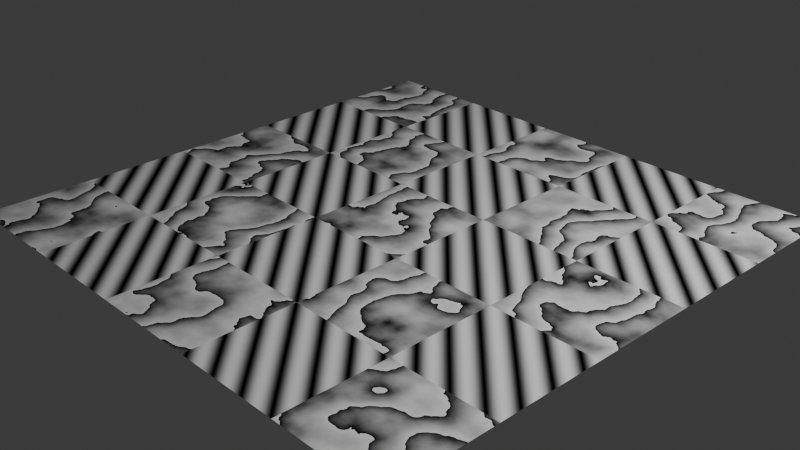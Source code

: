 # Source: wave_texture_simple.blend  (saved by Blender 4.1.24; exported with 4.5.12 LTS)
import bpy
from mathutils import Matrix  # noqa: F401  (used for matrix-valued properties, if any)

bpy.ops.wm.read_factory_settings(use_empty=True)
scene = bpy.context.scene
scene.name = 'Scene'

# ---- collections
col_collection = bpy.data.collections.new('Collection'); scene.collection.children.link(col_collection)

# ---- materials (node trees are filled in below, after node groups)
mat_material_001 = bpy.data.materials.new('Material.001')

# ---- material node trees
mat_material_001.use_nodes = True; mat_material_001.node_tree.nodes.clear()
_N = mat_material_001.node_tree.nodes; _L = mat_material_001.node_tree.links
n0 = _N.new('ShaderNodeOutputMaterial'); n0.name = 'Material Output'; n0.location = (300, 300)
n1 = _N.new('ShaderNodeBsdfDiffuse'); n1.name = 'Diffuse BSDF'; n1.location = (32, 289)
n2 = _N.new('ShaderNodeTexWave'); n2.name = 'Wave Texture'; n2.location = (-587, 453)
n2.bands_direction = 'DIAGONAL'
n2.inputs[1].default_value = 10.0
n2.inputs[6].default_value = 2.0
n3 = _N.new('ShaderNodeTexChecker'); n3.name = 'Checker Texture'; n3.location = (-232, 290)
n4 = _N.new('ShaderNodeTexWave'); n4.name = 'Wave Texture.001'; n4.location = (-585, 99)
n4.wave_profile = 'SAW'
n4.inputs[1].default_value = 4.0
n4.inputs[2].default_value = 15.0
n4.inputs[3].default_value = 10.0
n4.inputs[4].default_value = 2.0
n4.inputs[5].default_value = 0.4
n4.inputs[6].default_value = -2.5
_L.new(n1.outputs[0], n0.inputs[0])
_L.new(n2.outputs[0], n3.inputs[1])
_L.new(n3.outputs[0], n1.inputs[0])
_L.new(n4.outputs[0], n3.inputs[2])
n0.is_active_output = True

# ---- world
world_world = bpy.data.worlds.new('World'); scene.world = world_world
world_world.use_nodes = True; world_world.node_tree.nodes.clear()
_N = world_world.node_tree.nodes; _L = world_world.node_tree.links
n0 = _N.new('ShaderNodeOutputWorld'); n0.name = 'World Output'; n0.location = (300, 300)
n1 = _N.new('ShaderNodeBackground'); n1.name = 'Background'; n1.location = (10, 300)
n1.inputs[0].default_value = (0.05088, 0.05088, 0.05088, 1.0)
_L.new(n1.outputs[0], n0.inputs[0])
n0.is_active_output = True
world_world.color = (0.05088, 0.05088, 0.05088)
world_world.use_sun_shadow = False
world_world.sun_shadow_jitter_overblur = 0.0

# ---- cameras
cam_camera = bpy.data.cameras.new('Camera')
cam_camera.clip_end = 100.0
cam_camera.ortho_scale = 7.314

# ---- lights
light_light = bpy.data.lights.new('Light', 'POINT')
light_light.transmission_factor = 0.0
light_light.energy = 1000.0
light_light.shadow_soft_size = 0.1
light_light.shadow_maximum_resolution = 0.006
light_light.use_absolute_resolution = True

# ---- meshes
me_plane = bpy.data.meshes.new('Plane')
me_plane.from_pydata([(-3.0, -3.0, 0.0), (3.0, -3.0, 0.0), (-3.0, 3.0, 0.0), (3.0, 3.0, 0.0)], [], [(0, 1, 3, 2)])
_uv = me_plane.uv_layers.new(name='UVMap')
_uv.uv.foreach_set('vector', [0.0, 0.0, 1.0, 0.0, 1.0, 1.0, 0.0, 1.0])
me_plane.materials.append(mat_material_001)
me_plane.update()

# ---- objects
ob_light = bpy.data.objects.new('Light', light_light)
ob_camera = bpy.data.objects.new('Camera', cam_camera)
ob_plane = bpy.data.objects.new('Plane', me_plane)

# ---- transforms, parenting, visibility, modifiers, constraints
ob_light.location = (4.076, 1.005, 5.904)
ob_light.rotation_euler = (0.6503, 0.05522, 1.866)
ob_light.lock_rotations_4d = False
ob_light.empty_display_type = 'ARROWS'
ob_light.color = (0.0, 0.0, 0.0, 0.0)
ob_light.lineart.crease_threshold = 0.0
ob_camera.location = (7.359, -6.926, 4.958)
ob_camera.rotation_euler = (1.109, 0.0, 0.8149)
ob_camera.lock_rotations_4d = False
ob_camera.empty_display_type = 'ARROWS'
ob_camera.color = (0.0, 0.0, 0.0, 0.0)
ob_camera.display_type = 'WIRE'
ob_camera.lineart.crease_threshold = 0.0
ob_plane.location = (0.0, 0.0, 0.0)

# ---- collection membership
col_collection.objects.link(ob_light)
col_collection.objects.link(ob_camera)
col_collection.objects.link(ob_plane)

# ---- scene / render settings (as saved in the file)
scene.camera = ob_camera
scene.frame_start = 1; scene.frame_end = 250; scene.frame_set(1)
scene.render.engine = 'CYCLES'
scene.cycles.use_denoising = False
scene.cycles.samples = 64
scene.cycles.sampling_pattern = 'TABULATED_SOBOL'
scene.eevee.ray_tracing_options.trace_max_roughness = 0.0
bpy.context.view_layer.update()
